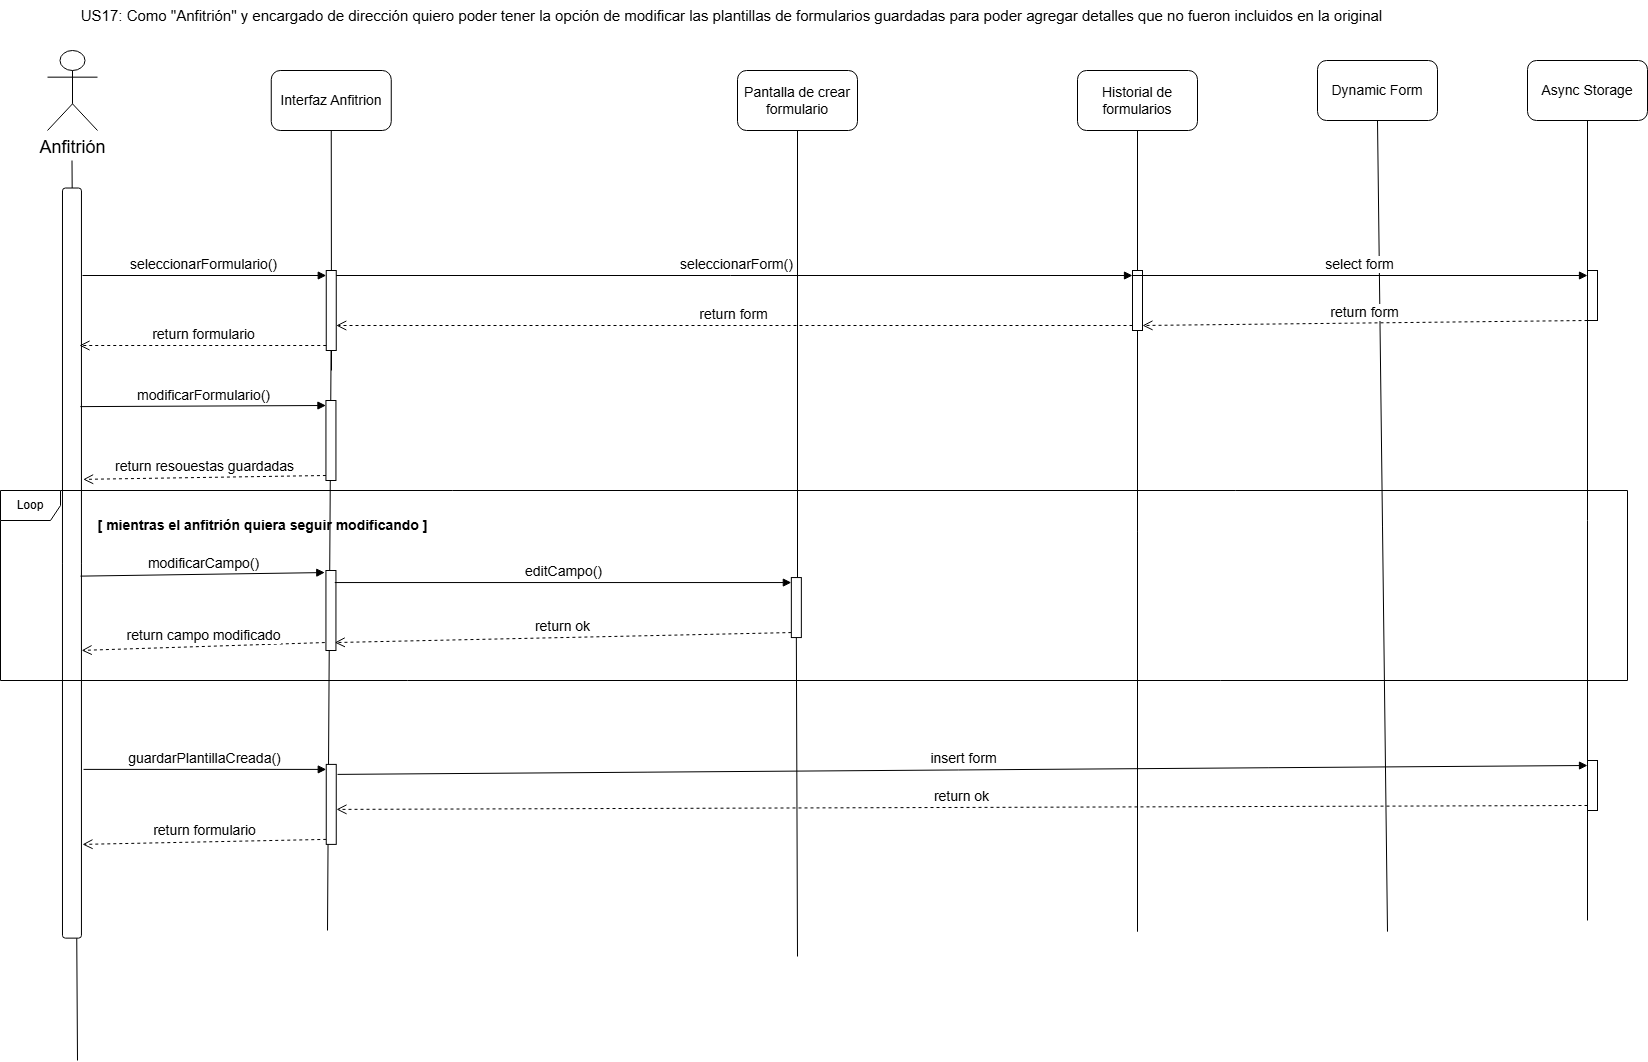

The diagram above was exported from draw.io. Its source (the exported page's mxGraphModel, read from the mxfile embedded in the PNG):
<mxGraphModel dx="2670" dy="3134" grid="1" gridSize="10" guides="1" tooltips="1" connect="1" arrows="1" fold="1" page="1" pageScale="1" pageWidth="827" pageHeight="1169" math="0" shadow="0">
  <root>
    <mxCell id="0" />
    <mxCell id="1" parent="0" />
    <mxCell id="2s2I4f_hY12RZA5i_LJ1-1" value="&lt;font style=&quot;font-size: 14px;&quot;&gt;Interfaz Anfitrion&lt;/font&gt;" style="rounded=1;whiteSpace=wrap;html=1;" parent="1" vertex="1">
      <mxGeometry x="243.75" y="-1660" width="120" height="60" as="geometry" />
    </mxCell>
    <mxCell id="2s2I4f_hY12RZA5i_LJ1-2" value="" style="endArrow=none;html=1;rounded=0;entryX=0.5;entryY=1;entryDx=0;entryDy=0;" parent="1" target="2s2I4f_hY12RZA5i_LJ1-1" edge="1">
      <mxGeometry width="50" height="50" relative="1" as="geometry">
        <mxPoint x="304" y="-1360" as="sourcePoint" />
        <mxPoint x="493.75" y="-1320" as="targetPoint" />
      </mxGeometry>
    </mxCell>
    <mxCell id="2s2I4f_hY12RZA5i_LJ1-3" value="&lt;font style=&quot;font-size: 18px;&quot;&gt;Anfitrión&lt;/font&gt;" style="shape=umlActor;verticalLabelPosition=bottom;verticalAlign=top;html=1;outlineConnect=0;" parent="1" vertex="1">
      <mxGeometry x="20" y="-1680" width="50" height="80" as="geometry" />
    </mxCell>
    <mxCell id="2s2I4f_hY12RZA5i_LJ1-4" value="" style="endArrow=none;html=1;rounded=0;entryX=0.5;entryY=1;entryDx=0;entryDy=0;" parent="1" edge="1">
      <mxGeometry width="50" height="50" relative="1" as="geometry">
        <mxPoint x="50" y="-670" as="sourcePoint" />
        <mxPoint x="44.5" y="-1570" as="targetPoint" />
      </mxGeometry>
    </mxCell>
    <mxCell id="2s2I4f_hY12RZA5i_LJ1-5" value="&lt;font style=&quot;font-size: 15px;&quot;&gt;US17: Como &quot;Anfitrión&quot; y encargado de dirección quiero poder tener la opción de modificar las plantillas de formularios guardadas para poder agregar detalles que no fueron incluidos en la original&lt;/font&gt;" style="text;html=1;align=center;verticalAlign=middle;resizable=0;points=[];autosize=1;strokeColor=none;fillColor=none;" parent="1" vertex="1">
      <mxGeometry x="43.75" y="-1730" width="1320" height="30" as="geometry" />
    </mxCell>
    <mxCell id="2s2I4f_hY12RZA5i_LJ1-6" value="" style="rounded=1;whiteSpace=wrap;html=1;rotation=90;" parent="1" vertex="1">
      <mxGeometry x="-330.58" y="-1176.91" width="750.11" height="18.97" as="geometry" />
    </mxCell>
    <mxCell id="2s2I4f_hY12RZA5i_LJ1-9" value="" style="endArrow=none;html=1;rounded=0;" parent="1" edge="1">
      <mxGeometry width="50" height="50" relative="1" as="geometry">
        <mxPoint x="303.75" y="-1410" as="sourcePoint" />
        <mxPoint x="300" y="-800" as="targetPoint" />
      </mxGeometry>
    </mxCell>
    <mxCell id="2s2I4f_hY12RZA5i_LJ1-11" value="&lt;span style=&quot;font-size: 14px;&quot;&gt;Historial de formularios&lt;/span&gt;" style="rounded=1;whiteSpace=wrap;html=1;" parent="1" vertex="1">
      <mxGeometry x="1050" y="-1660" width="120" height="60" as="geometry" />
    </mxCell>
    <mxCell id="2s2I4f_hY12RZA5i_LJ1-12" value="" style="endArrow=none;html=1;rounded=0;entryX=0.5;entryY=1;entryDx=0;entryDy=0;" parent="1" target="2s2I4f_hY12RZA5i_LJ1-11" edge="1">
      <mxGeometry width="50" height="50" relative="1" as="geometry">
        <mxPoint x="1110" y="-798.7691556490385" as="sourcePoint" />
        <mxPoint x="1280" y="-1320" as="targetPoint" />
      </mxGeometry>
    </mxCell>
    <mxCell id="2s2I4f_hY12RZA5i_LJ1-15" value="&lt;span style=&quot;font-size: 14px;&quot;&gt;Async Storage&lt;/span&gt;" style="rounded=1;whiteSpace=wrap;html=1;" parent="1" vertex="1">
      <mxGeometry x="1500" y="-1670" width="120" height="60" as="geometry" />
    </mxCell>
    <mxCell id="2s2I4f_hY12RZA5i_LJ1-16" value="" style="endArrow=none;html=1;rounded=0;entryX=0.5;entryY=1;entryDx=0;entryDy=0;" parent="1" target="2s2I4f_hY12RZA5i_LJ1-15" edge="1">
      <mxGeometry width="50" height="50" relative="1" as="geometry">
        <mxPoint x="1560" y="-810" as="sourcePoint" />
        <mxPoint x="1520" y="-1320" as="targetPoint" />
      </mxGeometry>
    </mxCell>
    <mxCell id="2s2I4f_hY12RZA5i_LJ1-19" value="&lt;span style=&quot;font-size: 14px;&quot;&gt;Dynamic Form&lt;/span&gt;" style="rounded=1;whiteSpace=wrap;html=1;" parent="1" vertex="1">
      <mxGeometry x="1290" y="-1670" width="120" height="60" as="geometry" />
    </mxCell>
    <mxCell id="2s2I4f_hY12RZA5i_LJ1-20" value="" style="endArrow=none;html=1;rounded=0;entryX=0.5;entryY=1;entryDx=0;entryDy=0;" parent="1" target="2s2I4f_hY12RZA5i_LJ1-19" edge="1">
      <mxGeometry width="50" height="50" relative="1" as="geometry">
        <mxPoint x="1360" y="-798.8572474888393" as="sourcePoint" />
        <mxPoint x="1310" y="-1320" as="targetPoint" />
      </mxGeometry>
    </mxCell>
    <mxCell id="2s2I4f_hY12RZA5i_LJ1-21" value="" style="html=1;points=[[0,0,0,0,5],[0,1,0,0,-5],[1,0,0,0,5],[1,1,0,0,-5]];perimeter=orthogonalPerimeter;outlineConnect=0;targetShapes=umlLifeline;portConstraint=eastwest;newEdgeStyle={&quot;curved&quot;:0,&quot;rounded&quot;:0};" parent="1" vertex="1">
      <mxGeometry x="298.75" y="-1460" width="10" height="80" as="geometry" />
    </mxCell>
    <mxCell id="2s2I4f_hY12RZA5i_LJ1-22" value="&lt;font style=&quot;font-size: 14px;&quot;&gt;seleccionarFormulario()&lt;/font&gt;" style="html=1;verticalAlign=bottom;endArrow=block;curved=0;rounded=0;entryX=0;entryY=0;entryDx=0;entryDy=5;" parent="1" target="2s2I4f_hY12RZA5i_LJ1-21" edge="1">
      <mxGeometry x="-0.0028" relative="1" as="geometry">
        <mxPoint x="55" y="-1455" as="sourcePoint" />
        <mxPoint as="offset" />
      </mxGeometry>
    </mxCell>
    <mxCell id="2s2I4f_hY12RZA5i_LJ1-23" value="&lt;font style=&quot;font-size: 14px;&quot;&gt;return formulario&lt;/font&gt;" style="html=1;verticalAlign=bottom;endArrow=open;dashed=1;endSize=8;curved=0;rounded=0;exitX=0;exitY=1;exitDx=0;exitDy=-5;" parent="1" source="2s2I4f_hY12RZA5i_LJ1-21" edge="1">
      <mxGeometry relative="1" as="geometry">
        <mxPoint x="52" y="-1385" as="targetPoint" />
      </mxGeometry>
    </mxCell>
    <mxCell id="2s2I4f_hY12RZA5i_LJ1-24" value="" style="html=1;points=[[0,0,0,0,5],[0,1,0,0,-5],[1,0,0,0,5],[1,1,0,0,-5]];perimeter=orthogonalPerimeter;outlineConnect=0;targetShapes=umlLifeline;portConstraint=eastwest;newEdgeStyle={&quot;curved&quot;:0,&quot;rounded&quot;:0};" parent="1" vertex="1">
      <mxGeometry x="1105" y="-1460" width="10" height="60" as="geometry" />
    </mxCell>
    <mxCell id="2s2I4f_hY12RZA5i_LJ1-25" value="&lt;font style=&quot;font-size: 14px;&quot;&gt;&amp;nbsp;seleccionarForm()&lt;/font&gt;" style="html=1;verticalAlign=bottom;endArrow=block;curved=0;rounded=0;entryX=0;entryY=0;entryDx=0;entryDy=5;" parent="1" source="2s2I4f_hY12RZA5i_LJ1-21" target="2s2I4f_hY12RZA5i_LJ1-24" edge="1">
      <mxGeometry relative="1" as="geometry">
        <mxPoint x="1035" y="-1455" as="sourcePoint" />
      </mxGeometry>
    </mxCell>
    <mxCell id="2s2I4f_hY12RZA5i_LJ1-26" value="&lt;font style=&quot;font-size: 14px;&quot;&gt;return form&lt;/font&gt;" style="html=1;verticalAlign=bottom;endArrow=open;dashed=1;endSize=8;curved=0;rounded=0;exitX=0;exitY=1;exitDx=0;exitDy=-5;" parent="1" source="2s2I4f_hY12RZA5i_LJ1-24" target="2s2I4f_hY12RZA5i_LJ1-21" edge="1">
      <mxGeometry relative="1" as="geometry">
        <mxPoint x="1035" y="-1385" as="targetPoint" />
      </mxGeometry>
    </mxCell>
    <mxCell id="2s2I4f_hY12RZA5i_LJ1-27" value="" style="html=1;points=[[0,0,0,0,5],[0,1,0,0,-5],[1,0,0,0,5],[1,1,0,0,-5]];perimeter=orthogonalPerimeter;outlineConnect=0;targetShapes=umlLifeline;portConstraint=eastwest;newEdgeStyle={&quot;curved&quot;:0,&quot;rounded&quot;:0};" parent="1" vertex="1">
      <mxGeometry x="298.44" y="-1330" width="10" height="80" as="geometry" />
    </mxCell>
    <mxCell id="2s2I4f_hY12RZA5i_LJ1-28" value="&lt;span style=&quot;font-size: 14px;&quot;&gt;modificarFormulario()&lt;/span&gt;" style="html=1;verticalAlign=bottom;endArrow=block;curved=0;rounded=0;entryX=0;entryY=0;entryDx=0;entryDy=5;exitX=0.607;exitY=0.045;exitDx=0;exitDy=0;exitPerimeter=0;" parent="1" target="2s2I4f_hY12RZA5i_LJ1-27" edge="1">
      <mxGeometry relative="1" as="geometry">
        <mxPoint x="52.80135000000013" y="-1323.8817600000004" as="sourcePoint" />
      </mxGeometry>
    </mxCell>
    <mxCell id="2s2I4f_hY12RZA5i_LJ1-29" value="&lt;font style=&quot;font-size: 14px;&quot;&gt;return resouestas guardadas&lt;/font&gt;" style="html=1;verticalAlign=bottom;endArrow=open;dashed=1;endSize=8;curved=0;rounded=0;exitX=0;exitY=1;exitDx=0;exitDy=-5;entryX=0.689;entryY=-0.104;entryDx=0;entryDy=0;entryPerimeter=0;" parent="1" source="2s2I4f_hY12RZA5i_LJ1-27" edge="1">
      <mxGeometry x="-0.002" relative="1" as="geometry">
        <mxPoint x="55.62787999999995" y="-1251.1215199999997" as="targetPoint" />
        <mxPoint as="offset" />
      </mxGeometry>
    </mxCell>
    <mxCell id="2s2I4f_hY12RZA5i_LJ1-36" value="" style="html=1;points=[[0,0,0,0,5],[0,1,0,0,-5],[1,0,0,0,5],[1,1,0,0,-5]];perimeter=orthogonalPerimeter;outlineConnect=0;targetShapes=umlLifeline;portConstraint=eastwest;newEdgeStyle={&quot;curved&quot;:0,&quot;rounded&quot;:0};" parent="1" vertex="1">
      <mxGeometry x="1560" y="-1460" width="10" height="50" as="geometry" />
    </mxCell>
    <mxCell id="2s2I4f_hY12RZA5i_LJ1-37" value="&lt;font style=&quot;font-size: 14px;&quot;&gt;select form&lt;/font&gt;" style="html=1;verticalAlign=bottom;endArrow=block;curved=0;rounded=0;entryX=0;entryY=0;entryDx=0;entryDy=5;exitX=0;exitY=0;exitDx=0;exitDy=5;exitPerimeter=0;" parent="1" source="2s2I4f_hY12RZA5i_LJ1-24" target="2s2I4f_hY12RZA5i_LJ1-36" edge="1">
      <mxGeometry x="0.0008" relative="1" as="geometry">
        <mxPoint x="1490" y="-1455" as="sourcePoint" />
        <mxPoint as="offset" />
      </mxGeometry>
    </mxCell>
    <mxCell id="2s2I4f_hY12RZA5i_LJ1-38" value="&lt;font style=&quot;font-size: 14px;&quot;&gt;return form&lt;/font&gt;" style="html=1;verticalAlign=bottom;endArrow=open;dashed=1;endSize=8;curved=0;rounded=0;entryX=1;entryY=1;entryDx=0;entryDy=-5;entryPerimeter=0;" parent="1" source="2s2I4f_hY12RZA5i_LJ1-36" target="2s2I4f_hY12RZA5i_LJ1-24" edge="1">
      <mxGeometry relative="1" as="geometry">
        <mxPoint x="1490" y="-1385" as="targetPoint" />
      </mxGeometry>
    </mxCell>
    <mxCell id="2s2I4f_hY12RZA5i_LJ1-39" value="&lt;span style=&quot;font-size: 14px;&quot;&gt;Pantalla de crear&lt;/span&gt;&lt;div&gt;&lt;span style=&quot;font-size: 14px;&quot;&gt;formulario&lt;/span&gt;&lt;/div&gt;" style="rounded=1;whiteSpace=wrap;html=1;" parent="1" vertex="1">
      <mxGeometry x="710" y="-1660" width="120" height="60" as="geometry" />
    </mxCell>
    <mxCell id="2s2I4f_hY12RZA5i_LJ1-40" value="" style="endArrow=none;html=1;rounded=0;entryX=0.5;entryY=1;entryDx=0;entryDy=0;" parent="1" source="2s2I4f_hY12RZA5i_LJ1-53" target="2s2I4f_hY12RZA5i_LJ1-39" edge="1">
      <mxGeometry width="50" height="50" relative="1" as="geometry">
        <mxPoint x="770" y="-774.0000697544643" as="sourcePoint" />
        <mxPoint x="730" y="-1310" as="targetPoint" />
      </mxGeometry>
    </mxCell>
    <mxCell id="2s2I4f_hY12RZA5i_LJ1-47" value="" style="html=1;points=[[0,0,0,0,5],[0,1,0,0,-5],[1,0,0,0,5],[1,1,0,0,-5]];perimeter=orthogonalPerimeter;outlineConnect=0;targetShapes=umlLifeline;portConstraint=eastwest;newEdgeStyle={&quot;curved&quot;:0,&quot;rounded&quot;:0};" parent="1" vertex="1">
      <mxGeometry x="298.44" y="-1160" width="10" height="80" as="geometry" />
    </mxCell>
    <mxCell id="2s2I4f_hY12RZA5i_LJ1-48" value="&lt;font style=&quot;font-size: 14px;&quot;&gt;modificarCampo()&lt;/font&gt;" style="html=1;verticalAlign=bottom;endArrow=block;curved=0;rounded=0;entryX=0;entryY=0;entryDx=0;entryDy=5;exitX=0.468;exitY=-0.01;exitDx=0;exitDy=0;exitPerimeter=0;" parent="1" edge="1">
      <mxGeometry relative="1" as="geometry">
        <mxPoint x="52.999700000000395" y="-1154.3685200000002" as="sourcePoint" />
        <mxPoint x="297.2900000000001" y="-1157.94" as="targetPoint" />
      </mxGeometry>
    </mxCell>
    <mxCell id="2s2I4f_hY12RZA5i_LJ1-49" value="&lt;font style=&quot;font-size: 14px;&quot;&gt;return campo modificado&lt;/font&gt;" style="html=1;verticalAlign=bottom;endArrow=open;dashed=1;endSize=8;curved=0;rounded=0;exitX=0;exitY=1;exitDx=0;exitDy=-5;entryX=0.567;entryY=-0.07;entryDx=0;entryDy=0;entryPerimeter=0;" parent="1" edge="1">
      <mxGeometry relative="1" as="geometry">
        <mxPoint x="54.13790000000072" y="-1080.1076300000002" as="targetPoint" />
        <mxPoint x="297.2900000000001" y="-1087.94" as="sourcePoint" />
      </mxGeometry>
    </mxCell>
    <mxCell id="2s2I4f_hY12RZA5i_LJ1-54" value="&lt;font style=&quot;font-size: 14px;&quot;&gt;editCampo()&lt;/font&gt;" style="html=1;verticalAlign=bottom;endArrow=block;curved=0;rounded=0;entryX=0;entryY=0;entryDx=0;entryDy=5;" parent="1" target="2s2I4f_hY12RZA5i_LJ1-53" edge="1">
      <mxGeometry relative="1" as="geometry">
        <mxPoint x="307.2900000000001" y="-1147.94" as="sourcePoint" />
      </mxGeometry>
    </mxCell>
    <mxCell id="2s2I4f_hY12RZA5i_LJ1-55" value="&lt;font style=&quot;font-size: 14px;&quot;&gt;return ok&lt;/font&gt;" style="html=1;verticalAlign=bottom;endArrow=open;dashed=1;endSize=8;curved=0;rounded=0;exitX=0;exitY=1;exitDx=0;exitDy=-5;entryX=1;entryY=1;entryDx=0;entryDy=-5;entryPerimeter=0;" parent="1" source="2s2I4f_hY12RZA5i_LJ1-53" edge="1">
      <mxGeometry relative="1" as="geometry">
        <mxPoint x="307.2900000000001" y="-1087.94" as="targetPoint" />
      </mxGeometry>
    </mxCell>
    <mxCell id="2s2I4f_hY12RZA5i_LJ1-56" value="" style="endArrow=none;html=1;rounded=0;entryX=0.5;entryY=1;entryDx=0;entryDy=0;" parent="1" target="2s2I4f_hY12RZA5i_LJ1-53" edge="1">
      <mxGeometry width="50" height="50" relative="1" as="geometry">
        <mxPoint x="770" y="-774.0000697544643" as="sourcePoint" />
        <mxPoint x="770" y="-1600" as="targetPoint" />
      </mxGeometry>
    </mxCell>
    <mxCell id="2s2I4f_hY12RZA5i_LJ1-53" value="" style="html=1;points=[[0,0,0,0,5],[0,1,0,0,-5],[1,0,0,0,5],[1,1,0,0,-5]];perimeter=orthogonalPerimeter;outlineConnect=0;targetShapes=umlLifeline;portConstraint=eastwest;newEdgeStyle={&quot;curved&quot;:0,&quot;rounded&quot;:0};" parent="1" vertex="1">
      <mxGeometry x="763.85" y="-1152.94" width="10" height="60" as="geometry" />
    </mxCell>
    <mxCell id="2s2I4f_hY12RZA5i_LJ1-57" value="&lt;span style=&quot;font-size: 14px;&quot;&gt;guardarPlantillaCreada()&lt;/span&gt;" style="html=1;verticalAlign=bottom;endArrow=block;curved=0;rounded=0;entryX=0;entryY=0;entryDx=0;entryDy=5;" parent="1" target="2s2I4f_hY12RZA5i_LJ1-59" edge="1">
      <mxGeometry relative="1" as="geometry">
        <mxPoint x="56" y="-961.1" as="sourcePoint" />
      </mxGeometry>
    </mxCell>
    <mxCell id="2s2I4f_hY12RZA5i_LJ1-58" value="&lt;font style=&quot;font-size: 14px;&quot;&gt;return formulario&lt;/font&gt;" style="html=1;verticalAlign=bottom;endArrow=open;dashed=1;endSize=8;curved=0;rounded=0;exitX=0;exitY=1;exitDx=0;exitDy=-5;entryX=0.377;entryY=-0.055;entryDx=0;entryDy=0;entryPerimeter=0;" parent="1" source="2s2I4f_hY12RZA5i_LJ1-59" edge="1">
      <mxGeometry relative="1" as="geometry">
        <mxPoint x="55" y="-886.1" as="targetPoint" />
      </mxGeometry>
    </mxCell>
    <mxCell id="2s2I4f_hY12RZA5i_LJ1-59" value="" style="html=1;points=[[0,0,0,0,5],[0,1,0,0,-5],[1,0,0,0,5],[1,1,0,0,-5]];perimeter=orthogonalPerimeter;outlineConnect=0;targetShapes=umlLifeline;portConstraint=eastwest;newEdgeStyle={&quot;curved&quot;:0,&quot;rounded&quot;:0};" parent="1" vertex="1">
      <mxGeometry x="298.75" y="-966.1" width="10" height="80" as="geometry" />
    </mxCell>
    <mxCell id="2s2I4f_hY12RZA5i_LJ1-60" value="&lt;font style=&quot;font-size: 14px;&quot;&gt;insert form&lt;/font&gt;" style="html=1;verticalAlign=bottom;endArrow=block;curved=0;rounded=0;entryX=0;entryY=0;entryDx=0;entryDy=5;entryPerimeter=0;" parent="1" target="2s2I4f_hY12RZA5i_LJ1-62" edge="1">
      <mxGeometry x="0.0003" relative="1" as="geometry">
        <mxPoint x="310" y="-956.1" as="sourcePoint" />
        <mxPoint as="offset" />
        <mxPoint x="1115" y="-991.1" as="targetPoint" />
      </mxGeometry>
    </mxCell>
    <mxCell id="2s2I4f_hY12RZA5i_LJ1-61" value="&lt;font style=&quot;font-size: 14px;&quot;&gt;return ok&lt;/font&gt;" style="html=1;verticalAlign=bottom;endArrow=open;dashed=1;endSize=8;curved=0;rounded=0;exitX=0;exitY=1;exitDx=0;exitDy=-5;exitPerimeter=0;" parent="1" source="2s2I4f_hY12RZA5i_LJ1-62" edge="1">
      <mxGeometry relative="1" as="geometry">
        <mxPoint x="309" y="-921.1" as="targetPoint" />
        <mxPoint x="1115" y="-947.1" as="sourcePoint" />
      </mxGeometry>
    </mxCell>
    <mxCell id="2s2I4f_hY12RZA5i_LJ1-62" value="" style="html=1;points=[[0,0,0,0,5],[0,1,0,0,-5],[1,0,0,0,5],[1,1,0,0,-5]];perimeter=orthogonalPerimeter;outlineConnect=0;targetShapes=umlLifeline;portConstraint=eastwest;newEdgeStyle={&quot;curved&quot;:0,&quot;rounded&quot;:0};" parent="1" vertex="1">
      <mxGeometry x="1560" y="-970.0000000000001" width="10" height="50" as="geometry" />
    </mxCell>
    <mxCell id="Jpg2S8JpnuzDg28awUKe-1" value="Loop" style="shape=umlFrame;whiteSpace=wrap;html=1;pointerEvents=0;" parent="1" vertex="1">
      <mxGeometry x="-27" y="-1240" width="1627" height="190" as="geometry" />
    </mxCell>
    <mxCell id="Jpg2S8JpnuzDg28awUKe-2" value="&lt;b&gt;&lt;font style=&quot;font-size: 14px;&quot;&gt;[ mientras el anfitrión quiera seguir modificando ]&lt;/font&gt;&lt;/b&gt;" style="text;html=1;align=center;verticalAlign=middle;resizable=0;points=[];autosize=1;strokeColor=none;fillColor=none;" parent="1" vertex="1">
      <mxGeometry x="60" y="-1220" width="350" height="30" as="geometry" />
    </mxCell>
  </root>
</mxGraphModel>